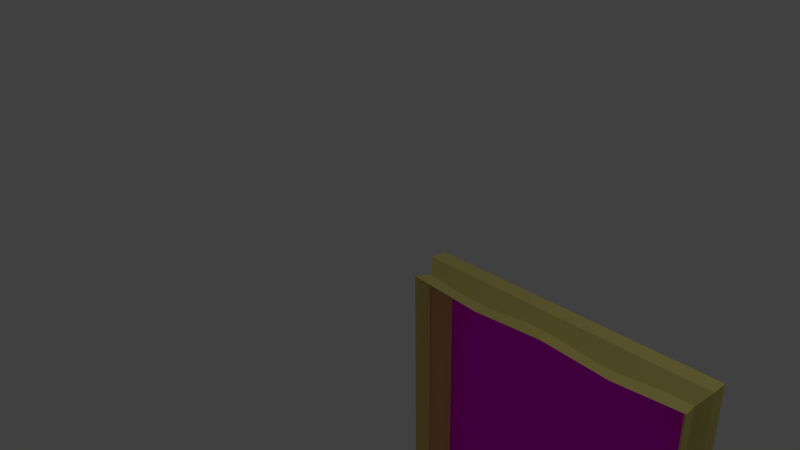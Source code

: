 # Source: pictureframe4blend.blend  (saved by Blender 2.69.0; exported with 4.5.12 LTS)
import bpy
from mathutils import Matrix  # noqa: F401  (used for matrix-valued properties, if any)

bpy.ops.wm.read_factory_settings(use_empty=True)
scene = bpy.context.scene
scene.name = 'Scene'

# ---- collections
col_collection_1 = bpy.data.collections.new('Collection 1'); scene.collection.children.link(col_collection_1)

# ---- images (referenced by path relative to the original .blend; pixels are not part of the script)
import os
ASSET_DIR = os.environ.get("B2B_ASSET_DIR", "")  # directory of the original .blend (textures are referenced by path, not embedded)
HERE = os.path.dirname(os.path.abspath(__file__))  # packed textures are extracted next to this script under _unpacked/

def load_image(name, relpath, width, height, colorspace="sRGB"):
    """Load a texture the original file referenced (path relative to the .blend, or extracted next to this script)."""
    p = next((c for c in (os.path.join(HERE, relpath), os.path.join(ASSET_DIR, relpath)) if relpath and os.path.exists(c)), "")
    if p:
        img = bpy.data.images.load(p, check_existing=True)
        img.name = name
    else:  # same state as the original file: an image datablock whose file is absent (Cycles renders it pink)
        img = bpy.data.images.new(name, width, height)
        img.source = "FILE"
        img.filepath = "//" + (relpath or name)
    img.colorspace_settings.name = colorspace
    return img
img_sanctuaryii_jpg = load_image('sanctuaryII.jpg', 'sanctuaryII.jpg', 1024, 1024, 'sRGB')

# ---- materials (node trees are filled in below, after node groups)
mat_picture4 = bpy.data.materials.new('Picture4')
mat_picture4.alpha_threshold = 0.0
mat_picture4.roughness = 0.5
mat_picture4.line_color = (0.0, 0.0, 0.0, 1.0)
mat_gold = bpy.data.materials.new('Gold')
mat_gold.alpha_threshold = 0.0
mat_gold.diffuse_color = (0.8, 0.6957, 0.2099, 1.0)
mat_gold.roughness = 0.5
mat_gold.specular_intensity = 0.8704
mat_gold.line_color = (0.0, 0.0, 0.0, 1.0)

# ---- material node trees
mat_picture4.use_nodes = True; mat_picture4.node_tree.nodes.clear()
_N = mat_picture4.node_tree.nodes; _L = mat_picture4.node_tree.links
n0 = _N.new('ShaderNodeOutputMaterial'); n0.name = 'Material Output'; n0.location = (300, 300)
n1 = _N.new('ShaderNodeBsdfDiffuse'); n1.name = 'Diffuse BSDF'; n1.location = (10, 300)
n2 = _N.new('ShaderNodeTexImage'); n2.name = 'Image Texture'; n2.location = (-180, 300)
n2.width = 140
n2.image = img_sanctuaryii_jpg
_L.new(n1.outputs[0], n0.inputs[0])
_L.new(n2.outputs[0], n1.inputs[0])
n0.is_active_output = True

# ---- world
world_world = bpy.data.worlds.new('World'); scene.world = world_world
world_world.color = (0.05088, 0.05088, 0.05088)
world_world.use_sun_shadow = False
world_world.sun_shadow_jitter_overblur = 0.0
world_world.cycles.sampling_method = 'MANUAL'
world_world.cycles.sample_map_resolution = 256

# ---- cameras
cam_camera = bpy.data.cameras.new('Camera')
cam_camera.clip_end = 100.0
cam_camera.lens = 35.0
cam_camera.sensor_width = 32.0
cam_camera.sensor_height = 18.0
cam_camera.ortho_scale = 7.314
cam_camera.dof.focus_distance = 0.0

# ---- lights
light_lamp = bpy.data.lights.new('Lamp', 'POINT')
light_lamp.transmission_factor = 0.0
light_lamp.cutoff_distance = 30.0
light_lamp.energy = 100.0
light_lamp.shadow_buffer_clip_start = 1.001
light_lamp.shadow_soft_size = 0.1
light_lamp.shadow_maximum_resolution = 0.006
light_lamp.use_absolute_resolution = True
light_lamp.cycles.use_multiple_importance_sampling = False

# ---- meshes
me_cube = bpy.data.meshes.new('Cube')
me_cube.from_pydata([(1.0, 1.0, -1.0), (0.9133, -1.0, -0.9115), (-0.9098, -1.0, -0.9115), (-1.0, 1.0, -1.0), (1.0, 1.0, 1.0), (0.9133, -1.0, 0.9115), (-0.9098, -1.0, 0.9115), (-1.0, 1.0, 1.0), (0.5326, 1.0, -1.0), (0.0326, 1.0, -1.0), (-0.4674, 1.0, -1.0), (0.4872, -1.0, -0.9115), (0.03145, -1.0, -0.9115), (-0.4243, -1.0, -0.9115), (0.5326, 1.0, 1.0), (0.0326, 1.0, 1.0), (-0.4674, 1.0, 1.0), (0.4872, -1.0, 0.9115), (0.03145, -1.0, 0.9115), (-0.4243, -1.0, 0.9115), (1.0, 0.02493, -1.0), (-1.0, 0.02493, -1.0), (1.0, 0.02493, 1.0), (-1.0, 0.02493, 1.0), (0.5326, 0.02493, -1.0), (0.0326, 0.02493, -1.0), (-0.4674, 0.02493, -1.0), (0.5326, 0.02493, 1.0), (0.0326, 0.02493, 1.0), (-0.4674, 0.02493, 1.0), (0.9635, -1.752, -0.9628), (-0.9621, -1.752, -0.9628), (0.9635, -1.752, 0.9628), (-0.9621, -1.752, 0.9628), (0.5135, -1.752, -0.9372), (0.03212, -1.752, -0.9628), (-0.4493, -1.752, -0.9372), (0.5135, -1.752, 0.9372), (0.03212, -1.752, 0.9628), (-0.4493, -1.752, 0.9372), (0.9133, 0.9524, -0.9115), (-0.9098, 0.9524, -0.9115), (0.9133, 0.9524, 0.9115), (-0.9098, 0.9524, 0.9115), (0.4872, 0.9524, -0.9115), (0.03145, 0.9524, -0.9115), (-0.4243, 0.9524, -0.9115), (0.4872, 0.9524, 0.9115), (0.03145, 0.9524, 0.9115), (-0.4243, 0.9524, 0.9115), (-1.0, 0.3355, -1.0), (-1.0, 0.3355, 1.0), (0.5326, 0.3355, -1.0), (0.0326, 0.3355, -1.0), (-0.4674, 0.3355, -1.0), (1.0, 0.3355, -1.0), (1.0, 0.3355, 1.0), (0.5326, 0.3355, 1.0), (0.0326, 0.3355, 1.0), (-0.4674, 0.3355, 1.0), (1.0, 0.02493, -1.0), (-1.0, 0.02493, -1.0), (1.0, 0.02493, 1.0), (-1.0, 0.02493, 1.0), (0.5326, 0.02493, -1.0), (0.0326, 0.02493, -1.0), (-0.4674, 0.02493, -1.0), (0.5326, 0.02493, 1.0), (0.0326, 0.02493, 1.0), (-0.4674, 0.02493, 1.0)], [], [(26, 13, 2, 21), (29, 23, 6, 19), (20, 22, 5, 1), (13, 12, 35, 36), (50, 51, 7, 3), (16, 10, 3, 7), (20, 1, 11, 24), (24, 11, 12, 25), (25, 12, 13, 26), (22, 27, 17, 5), (27, 28, 18, 17), (28, 29, 19, 18), (5, 17, 37, 32), (17, 18, 38, 37), (18, 19, 39, 38), (4, 0, 8, 14), (14, 8, 9, 15), (15, 9, 10, 16), (54, 26, 21, 50), (59, 51, 23, 29), (55, 56, 22, 20), (2, 6, 23, 21), (55, 20, 24, 52), (52, 24, 25, 53), (53, 25, 26, 54), (56, 57, 27, 22), (57, 58, 28, 27), (58, 59, 29, 28), (36, 35, 45, 46), (32, 37, 47, 42), (37, 38, 48, 47), (38, 39, 49, 48), (12, 11, 34, 35), (11, 1, 30, 34), (19, 6, 33, 39), (6, 2, 31, 33), (1, 5, 32, 30), (2, 13, 36, 31), (46, 49, 43, 41), (40, 42, 47, 44), (44, 47, 48, 45), (45, 48, 49, 46), (35, 34, 44, 45), (34, 30, 40, 44), (39, 33, 43, 49), (33, 31, 41, 43), (30, 32, 42, 40), (31, 36, 46, 41), (21, 23, 51, 50), (10, 54, 50, 3), (16, 7, 51, 59), (0, 4, 56, 55), (0, 55, 52, 8), (8, 52, 53, 9), (9, 53, 54, 10), (4, 14, 57, 56), (14, 15, 58, 57), (15, 16, 59, 58), (28, 29, 69, 68), (27, 28, 68, 67), (22, 27, 67, 62), (26, 25, 65, 66), (25, 24, 64, 65), (24, 20, 60, 64), (21, 23, 63, 61), (20, 22, 62, 60), (29, 23, 63, 69), (21, 26, 66, 61)])
me_cube.polygons.foreach_set('material_index', [1, 1, 1, 1, 1, 0, 1, 1, 1, 1, 1, 1, 1, 1, 1, 0, 0, 0, 1, 1, 1, 1, 1, 1, 1, 1, 1, 1, 1, 1, 1, 1, 1, 1, 1, 1, 1, 1, 0, 0, 0, 0, 1, 1, 1, 1, 1, 1, 1, 1, 1, 1, 1, 1, 1, 1, 1, 1, 0, 0, 0, 0, 0, 0, 0, 0, 0, 0])
_uv = me_cube.uv_layers.new(name='UVMap')
_uv.uv.foreach_set('vector', [0.0, 0.0, 0.0, 0.0, 0.0, 0.0, 0.0, 0.0, 0.0, 0.0, 0.0, 0.0, 0.0, 0.0, 0.0, 0.0, 0.0, 0.0, 0.0, 0.0, 0.0, 0.0, 0.0, 0.0, 0.0, 0.0, 0.0, 0.0, 0.0, 0.0, 0.0, 0.0, 0.0, 0.0, 0.0, 0.0, 0.0, 0.0, 0.0, 0.0, 0.0, 0.0, 0.0, 0.0, 0.0, 0.0, 0.0, 0.0, 0.0, 0.0, 0.0, 0.0, 0.0, 0.0, 0.0, 0.0, 0.0, 0.0, 0.0, 0.0, 0.0, 0.0, 0.0, 0.0, 0.0, 0.0, 0.0, 0.0, 0.0, 0.0, 0.0, 0.0, 0.0, 0.0, 0.0, 0.0, 0.0, 0.0, 0.0, 0.0, 0.0, 0.0, 0.0, 0.0, 0.0, 0.0, 0.0, 0.0, 0.0, 0.0, 0.0, 0.0, 0.0, 0.0, 0.0, 0.0, 0.0, 0.0, 0.0, 0.0, 0.0, 0.0, 0.0, 0.0, 0.0, 0.0, 0.0, 0.0, 0.0, 0.0, 0.0, 0.0, 0.0, 0.0, 0.0, 0.0, 0.0, 0.0, 0.0, 0.0, 0.0, 0.0, 0.0, 0.0, 0.0, 0.0, 0.0, 0.0, 0.0, 0.0, 0.0, 0.0, 0.0, 0.0, 0.0, 0.0, 0.0, 0.0, 0.0, 0.0, 0.0, 0.0, 0.0, 0.0, 0.0, 0.0, 0.0, 0.0, 0.0, 0.0, 0.0, 0.0, 0.0, 0.0, 0.0, 0.0, 0.0, 0.0, 0.0, 0.0, 0.0, 0.0, 0.0, 0.0, 0.0, 0.0, 0.0, 0.0, 0.0, 0.0, 0.0, 0.0, 0.0, 0.0, 0.0, 0.0, 0.0, 0.0, 0.0, 0.0, 0.0, 0.0, 0.0, 0.0, 0.0, 0.0, 0.0, 0.0, 0.0, 0.0, 0.0, 0.0, 0.0, 0.0, 0.0, 0.0, 0.0, 0.0, 0.0, 0.0, 0.0, 0.0, 0.0, 0.0, 0.0, 0.0, 0.0, 0.0, 0.0, 0.0, 0.0, 0.0, 0.0, 0.0, 0.0, 0.0, 0.0, 0.0, 0.0, 0.0, 0.0, 0.0, 0.0, 0.0, 0.0, 0.0, 0.0, 0.0, 0.0, 0.0, 0.0, 0.0, 0.0, 0.0, 0.0, 0.0, 0.0, 0.0, 0.0, 0.0, 0.0, 0.0, 0.0, 0.0, 0.0, 0.0, 0.0, 0.0, 0.0, 0.0, 0.0, 0.0, 0.0, 0.0, 0.0, 0.0, 0.0, 0.0, 0.0, 0.0, 0.0, 0.0, 0.0, 0.0, 0.0, 0.0, 0.0, 0.0, 0.0, 0.0, 0.0, 0.0, 0.0, 0.0, 0.0, 0.0, 0.0, 0.0, 0.0, 0.0, 0.0, 0.0, 0.0, 0.0, 0.0, 0.0, 0.0, 0.0, 0.0, 0.0, 0.0, 0.0, 0.0, 0.0, 0.0, 0.0, 0.0, 0.0, 0.0, 0.0, 0.0, 0.0, 0.0, 0.0, 0.2616, 8.082e-05, 0.2616, 0.9999, -0.007073, 0.9999, -0.007074, 8.1e-05, 1.002, 8.07e-05, 1.002, 0.9999, 0.766, 0.9999, 0.766, 8.07e-05, 0.766, 8.07e-05, 0.766, 0.9999, 0.5138, 0.9999, 0.5138, 8.073e-05, 0.5138, 8.073e-05, 0.5138, 0.9999, 0.2616, 0.9999, 0.2616, 8.082e-05, 0.0, 0.0, 0.0, 0.0, 0.0, 0.0, 0.0, 0.0, 0.0, 0.0, 0.0, 0.0, 0.0, 0.0, 0.0, 0.0, 0.0, 0.0, 0.0, 0.0, 0.0, 0.0, 0.0, 0.0, 0.0, 0.0, 0.0, 0.0, 0.0, 0.0, 0.0, 0.0, 0.0, 0.0, 0.0, 0.0, 0.0, 0.0, 0.0, 0.0, 0.0, 0.0, 0.0, 0.0, 0.0, 0.0, 0.0, 0.0, 0.0, 0.0, 0.0, 0.0, 0.0, 0.0, 0.0, 0.0, 0.0, 0.0, 0.0, 0.0, 0.0, 0.0, 0.0, 0.0, 0.0, 0.0, 0.0, 0.0, 0.0, 0.0, 0.0, 0.0, 0.0, 0.0, 0.0, 0.0, 0.0, 0.0, 0.0, 0.0, 0.0, 0.0, 0.0, 0.0, 0.0, 0.0, 0.0, 0.0, 0.0, 0.0, 0.0, 0.0, 0.0, 0.0, 0.0, 0.0, 0.0, 0.0, 0.0, 0.0, 0.0, 0.0, 0.0, 0.0, 0.0, 0.0, 0.0, 0.0, 0.0, 0.0, 0.0, 0.0, 0.0, 0.0, 0.0, 0.0, 0.0, 0.0, 0.0, 0.0, 0.0, 0.0, 0.0, 0.0, 0.0, 0.0, 0.0, 0.0, 0.0, 0.0, 0.0, 0.0, 0.0, 0.0, 0.0, 0.0, 0.0, 0.0, 0.0, 0.0, 0.0, 0.0, 0.0, 0.0, 0.0, 0.0, 0.0, 0.0, 0.0, 0.0, 0.0, 0.0, 0.0, 0.0, 0.0, 0.0, 0.0, 0.0, 0.0, 0.0, 0.0, 0.0, 0.0, 0.0, 0.0, 0.0, 0.0, 0.0, 0.0, 0.0, 0.0, 0.0, 0.0, 0.0, 0.0, 0.0, 0.0, 0.0, 0.0, 0.0, 0.0, 0.0, 0.0, 0.0, 0.0, 0.0, 0.0, 0.0, 0.0, 0.0, 0.0, 0.0, 0.0, 0.0, 0.0, 0.0, 0.0, 0.0, 0.0, 0.0, 0.0, 0.0, 0.0, 0.0, 0.0, 0.0, 0.0, 0.0])
me_cube.materials.append(mat_picture4)
me_cube.materials.append(mat_gold)
me_cube.use_remesh_preserve_volume = False
me_cube.use_remesh_preserve_attributes = False
me_cube.use_mirror_vertex_groups = False
me_cube.update()

# ---- objects
ob_cube = bpy.data.objects.new('Cube', me_cube)
ob_lamp = bpy.data.objects.new('Lamp', light_lamp)
ob_camera = bpy.data.objects.new('Camera', cam_camera)

# ---- transforms, parenting, visibility, modifiers, constraints
ob_cube.location = (1.481, 0.0, -1.467)
ob_cube.scale = (1.821, 0.1982, 2.455)
ob_cube.lock_rotations_4d = False
ob_cube.empty_display_type = 'ARROWS'
ob_cube.lineart.crease_threshold = 0.0
ob_lamp.location = (3.99, 1.005, 6.747)
ob_lamp.rotation_euler = (0.6503, 0.05522, 1.866)
ob_lamp.scale = (0.9745, 0.9081, 1.116)
ob_lamp.lock_rotations_4d = False
ob_lamp.empty_display_type = 'ARROWS'
ob_lamp.color = (0.0, 0.0, 0.0, 0.0)
ob_lamp.lineart.crease_threshold = 0.0
ob_camera.location = (6.086, -6.508, 5.968)
ob_camera.rotation_euler = (1.109, 0.01082, 0.8149)
ob_camera.scale = (0.8414, 1.272, 0.9233)
ob_camera.lock_rotations_4d = False
ob_camera.empty_display_type = 'ARROWS'
ob_camera.color = (0.0, 0.0, 0.0, 0.0)
ob_camera.display_type = 'WIRE'
ob_camera.lineart.crease_threshold = 0.0

# ---- collection membership
col_collection_1.objects.link(ob_cube)
col_collection_1.objects.link(ob_lamp)
col_collection_1.objects.link(ob_camera)

# ---- scene / render settings (as saved in the file)
scene.camera = ob_camera
scene.frame_start = 1; scene.frame_end = 250; scene.frame_set(1)
scene.render.engine = 'CYCLES'
scene.render.image_settings.compression = 90
scene.render.resolution_percentage = 50
scene.render.dither_intensity = 0.0
scene.cycles.use_denoising = False
scene.cycles.samples = 10
scene.cycles.sampling_pattern = 'TABULATED_SOBOL'
scene.cycles.light_sampling_threshold = 0.0
scene.cycles.use_adaptive_sampling = False
scene.cycles.use_light_tree = False
scene.cycles.blur_glossy = 0.0
scene.cycles.volume_bounces = 1
scene.cycles.pixel_filter_type = 'GAUSSIAN'
scene.cycles.sample_clamp_indirect = 0.0
scene.view_settings.view_transform = 'Standard'
bpy.context.view_layer.update()
